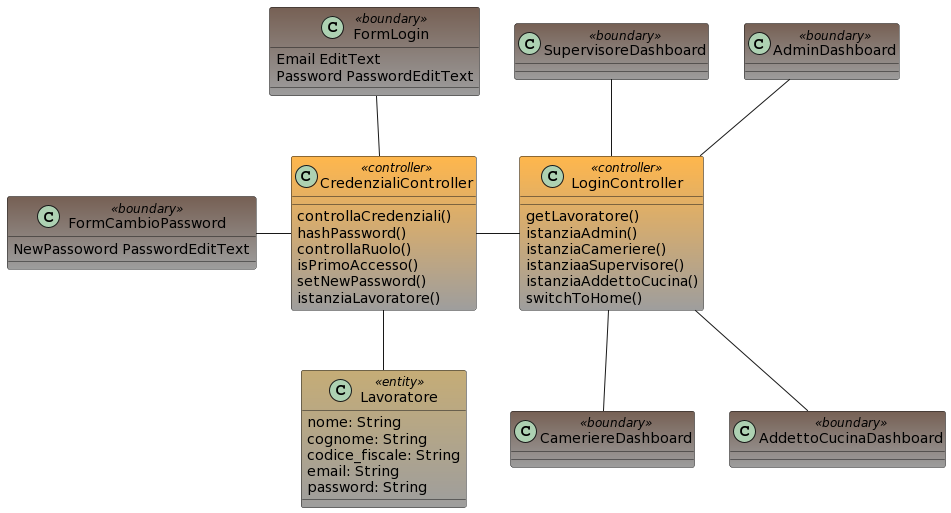

The diagram above was rendered by PlantUML. Its source (embedded in the PNG):
@startuml
class FormLogin <<boundary>> #776155-9E9E9E {
 Email EditText
 Password PasswordEditText
}

class AdminDashboard <<boundary>> #776155-9E9E9E {

}

class SupervisoreDashboard <<boundary>> #776155-9E9E9E {

}

class AddettoCucinaDashboard <<boundary>> #776155-9E9E9E {

}

class CameriereDashboard <<boundary>> #776155-9E9E9E {

}

 
class Lavoratore <<entity>> #C6AD77-9E9E9E {
   nome: String
   cognome: String
   codice_fiscale: String
   email: String
   password: String
} 

class CredenzialiController  <<controller>> #FFB74D-9E9E9E  {
 controllaCredenziali()
 hashPassword()
 controllaRuolo()
 isPrimoAccesso()
 setNewPassword()
 istanziaLavoratore()
}

class LoginController <<controller>> #FFB74D-9E9E9E  {
 getLavoratore()
 istanziaAdmin()
 istanziaCameriere()
 istanziaaSupervisore()
 istanziaAddettoCucina()
 switchToHome()
}


class FormCambioPassword  <<boundary>> #776155-9E9E9E {
   NewPassoword PasswordEditText
}

CredenzialiController  -down- Lavoratore
CredenzialiController -up- FormLogin
CredenzialiController -left- FormCambioPassword
CredenzialiController -right-- LoginController
LoginController -up- AdminDashboard
LoginController -up- SupervisoreDashboard
LoginController -down- AddettoCucinaDashboard
LoginController -down- CameriereDashboard
@enduml